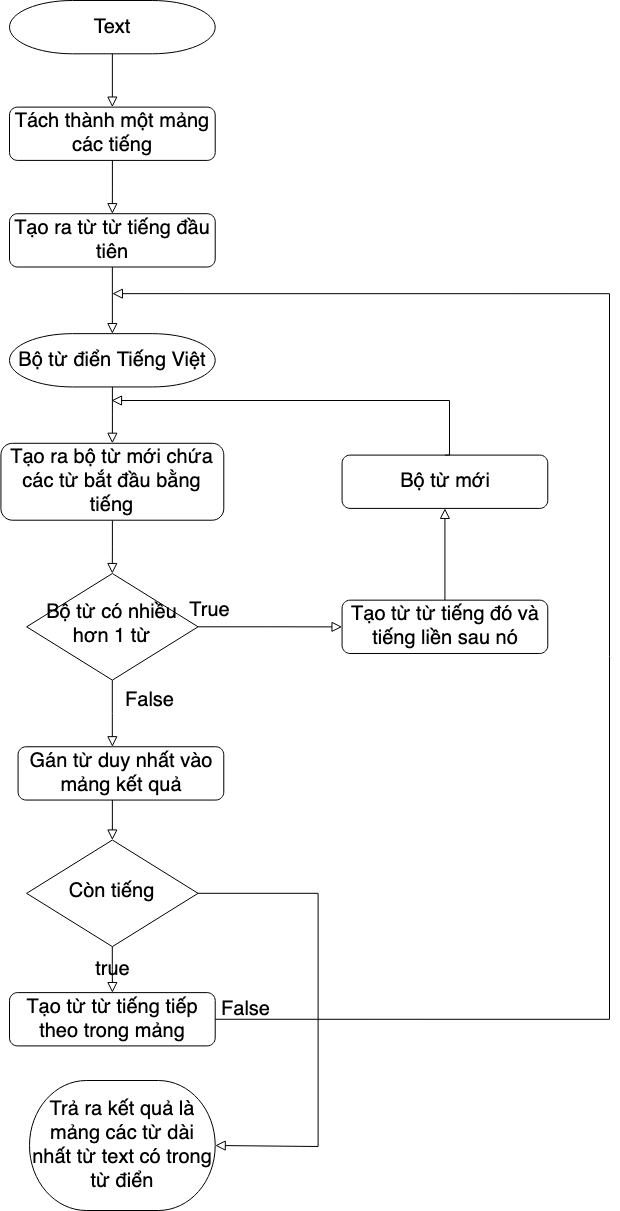

The diagram above was exported from draw.io. Its source (the exported page's mxGraphModel, read from the mxfile embedded in the PNG):
<mxGraphModel dx="946" dy="1795" grid="1" gridSize="10" guides="1" tooltips="1" connect="1" arrows="1" fold="1" page="1" pageScale="1" pageWidth="827" pageHeight="1169" math="0" shadow="0">
  <root>
    <mxCell id="WIyWlLk6GJQsqaUBKTNV-0" />
    <mxCell id="WIyWlLk6GJQsqaUBKTNV-1" parent="WIyWlLk6GJQsqaUBKTNV-0" />
    <mxCell id="WIyWlLk6GJQsqaUBKTNV-3" value="Tách thành một mảng các tiếng" style="rounded=1;whiteSpace=wrap;html=1;fontSize=20;glass=0;strokeWidth=1;shadow=0;" parent="WIyWlLk6GJQsqaUBKTNV-1" vertex="1">
      <mxGeometry x="160" y="-53.39255968906164" width="205.71428571428572" height="53.30372015546918" as="geometry" />
    </mxCell>
    <mxCell id="WIyWlLk6GJQsqaUBKTNV-4" value="False" style="rounded=0;html=1;jettySize=auto;orthogonalLoop=1;fontSize=20;endArrow=block;endFill=0;endSize=8;strokeWidth=1;shadow=0;labelBackgroundColor=none;edgeStyle=orthogonalEdgeStyle;" parent="WIyWlLk6GJQsqaUBKTNV-1" source="WIyWlLk6GJQsqaUBKTNV-6" edge="1">
      <mxGeometry as="geometry">
        <mxPoint x="37" y="-13" as="offset" />
        <mxPoint x="262.8571428571429" y="586.2520821765685" as="targetPoint" />
      </mxGeometry>
    </mxCell>
    <mxCell id="WIyWlLk6GJQsqaUBKTNV-6" value="Bộ từ có nhiều hơn 1 từ" style="rhombus;whiteSpace=wrap;html=1;shadow=0;fontFamily=Helvetica;fontSize=20;align=center;strokeWidth=1;spacing=6;spacingTop=-4;" parent="WIyWlLk6GJQsqaUBKTNV-1" vertex="1">
      <mxGeometry x="177.14285714285714" y="413.0149916712936" width="171.42857142857142" height="106.60744031093836" as="geometry" />
    </mxCell>
    <mxCell id="WIyWlLk6GJQsqaUBKTNV-7" value="Tạo từ từ tiếng đó và tiếng liền sau nó" style="rounded=1;whiteSpace=wrap;html=1;fontSize=20;glass=0;strokeWidth=1;shadow=0;" parent="WIyWlLk6GJQsqaUBKTNV-1" vertex="1">
      <mxGeometry x="492.5714285714286" y="439.6668517490283" width="205.71428571428572" height="53.30372015546918" as="geometry" />
    </mxCell>
    <mxCell id="WIyWlLk6GJQsqaUBKTNV-5" value="True" style="edgeStyle=orthogonalEdgeStyle;rounded=0;html=1;jettySize=auto;orthogonalLoop=1;fontSize=20;endArrow=block;endFill=0;endSize=8;strokeWidth=1;shadow=0;labelBackgroundColor=none;" parent="WIyWlLk6GJQsqaUBKTNV-1" source="WIyWlLk6GJQsqaUBKTNV-6" target="WIyWlLk6GJQsqaUBKTNV-7" edge="1">
      <mxGeometry as="geometry">
        <mxPoint x="-61" y="-16" as="offset" />
      </mxGeometry>
    </mxCell>
    <mxCell id="WIyWlLk6GJQsqaUBKTNV-10" value="Còn tiếng" style="rhombus;whiteSpace=wrap;html=1;shadow=0;fontFamily=Helvetica;fontSize=20;align=center;strokeWidth=1;spacing=6;spacingTop=-4;" parent="WIyWlLk6GJQsqaUBKTNV-1" vertex="1">
      <mxGeometry x="177.14285714285714" y="679.5335924486396" width="171.42857142857142" height="106.60744031093836" as="geometry" />
    </mxCell>
    <mxCell id="WIyWlLk6GJQsqaUBKTNV-11" value="Tạo từ từ tiếng tiếp theo trong mảng" style="rounded=1;whiteSpace=wrap;html=1;fontSize=20;glass=0;strokeWidth=1;shadow=0;" parent="WIyWlLk6GJQsqaUBKTNV-1" vertex="1">
      <mxGeometry x="160" y="832.1154913936701" width="205.71428571428572" height="53.30372015546918" as="geometry" />
    </mxCell>
    <mxCell id="WIyWlLk6GJQsqaUBKTNV-8" value="true" style="rounded=0;html=1;jettySize=auto;orthogonalLoop=1;fontSize=20;endArrow=block;endFill=0;endSize=8;strokeWidth=1;shadow=0;labelBackgroundColor=none;edgeStyle=orthogonalEdgeStyle;" parent="WIyWlLk6GJQsqaUBKTNV-1" source="WIyWlLk6GJQsqaUBKTNV-10" target="WIyWlLk6GJQsqaUBKTNV-11" edge="1">
      <mxGeometry x="160" y="-160" as="geometry">
        <mxPoint as="offset" />
      </mxGeometry>
    </mxCell>
    <mxCell id="yJJCrcveBx7WZOystj2i-3" value="" style="edgeStyle=orthogonalEdgeStyle;rounded=0;orthogonalLoop=1;jettySize=auto;html=1;fontColor=#000000;shadow=0;strokeWidth=1;labelBackgroundColor=none;endFill=0;endArrow=block;endSize=8;fontSize=20;" edge="1" parent="WIyWlLk6GJQsqaUBKTNV-1" source="yJJCrcveBx7WZOystj2i-1" target="WIyWlLk6GJQsqaUBKTNV-3">
      <mxGeometry x="160" y="-160" as="geometry" />
    </mxCell>
    <mxCell id="yJJCrcveBx7WZOystj2i-1" value="Text" style="strokeWidth=1;html=1;shape=mxgraph.flowchart.terminator;whiteSpace=wrap;glass=0;gradientColor=none;fillColor=none;fontSize=20;" vertex="1" parent="WIyWlLk6GJQsqaUBKTNV-1">
      <mxGeometry x="160" y="-160" width="205.71428571428572" height="53.30372015546918" as="geometry" />
    </mxCell>
    <mxCell id="yJJCrcveBx7WZOystj2i-4" value="Tạo ra từ từ tiếng đầu tiên" style="rounded=1;whiteSpace=wrap;html=1;fontSize=20;glass=0;strokeWidth=1;shadow=0;" vertex="1" parent="WIyWlLk6GJQsqaUBKTNV-1">
      <mxGeometry x="160" y="53.214880621876716" width="205.71428571428572" height="53.30372015546918" as="geometry" />
    </mxCell>
    <mxCell id="WIyWlLk6GJQsqaUBKTNV-2" value="" style="rounded=0;html=1;jettySize=auto;orthogonalLoop=1;fontSize=20;endArrow=block;endFill=0;endSize=8;strokeWidth=1;shadow=0;labelBackgroundColor=none;edgeStyle=orthogonalEdgeStyle;entryX=0.5;entryY=0;entryDx=0;entryDy=0;" parent="WIyWlLk6GJQsqaUBKTNV-1" source="WIyWlLk6GJQsqaUBKTNV-3" target="yJJCrcveBx7WZOystj2i-4" edge="1">
      <mxGeometry x="160" y="-160" as="geometry" />
    </mxCell>
    <mxCell id="yJJCrcveBx7WZOystj2i-5" value="" style="edgeStyle=orthogonalEdgeStyle;rounded=0;orthogonalLoop=1;jettySize=auto;html=1;fontColor=#000000;shadow=0;strokeWidth=1;labelBackgroundColor=none;endFill=0;endArrow=block;endSize=8;exitX=0.5;exitY=1;exitDx=0;exitDy=0;entryX=0.5;entryY=0;entryDx=0;entryDy=0;entryPerimeter=0;fontSize=20;" edge="1" parent="WIyWlLk6GJQsqaUBKTNV-1" source="yJJCrcveBx7WZOystj2i-4" target="yJJCrcveBx7WZOystj2i-6">
      <mxGeometry x="160" y="-160" as="geometry">
        <mxPoint x="280" y="79.86674069961131" as="sourcePoint" />
        <mxPoint x="262.8571428571429" y="173.1482509716824" as="targetPoint" />
      </mxGeometry>
    </mxCell>
    <mxCell id="RdsTbu_2MrtzpFliv-M4-3" value="" style="edgeStyle=orthogonalEdgeStyle;rounded=0;orthogonalLoop=1;jettySize=auto;html=1;fontSize=20;fontColor=#000000;shadow=0;strokeWidth=1;labelBackgroundColor=none;endFill=0;endArrow=block;endSize=8;" edge="1" parent="WIyWlLk6GJQsqaUBKTNV-1" source="yJJCrcveBx7WZOystj2i-6" target="yJJCrcveBx7WZOystj2i-8">
      <mxGeometry relative="1" as="geometry" />
    </mxCell>
    <mxCell id="yJJCrcveBx7WZOystj2i-6" value="Bộ từ điển Tiếng Việt" style="strokeWidth=1;html=1;shape=mxgraph.flowchart.terminator;whiteSpace=wrap;glass=0;gradientColor=none;fillColor=none;fontSize=20;" vertex="1" parent="WIyWlLk6GJQsqaUBKTNV-1">
      <mxGeometry x="160" y="173.1482509716824" width="205.71428571428572" height="53.30372015546918" as="geometry" />
    </mxCell>
    <mxCell id="RdsTbu_2MrtzpFliv-M4-4" value="" style="edgeStyle=orthogonalEdgeStyle;rounded=0;orthogonalLoop=1;jettySize=auto;html=1;fontSize=20;fontColor=#000000;shadow=0;strokeWidth=1;labelBackgroundColor=none;endFill=0;endArrow=block;endSize=8;" edge="1" parent="WIyWlLk6GJQsqaUBKTNV-1" source="yJJCrcveBx7WZOystj2i-8" target="WIyWlLk6GJQsqaUBKTNV-6">
      <mxGeometry relative="1" as="geometry" />
    </mxCell>
    <mxCell id="yJJCrcveBx7WZOystj2i-8" value="Tạo ra bộ từ mới chứa các từ bắt đầu bằng tiếng" style="rounded=1;whiteSpace=wrap;html=1;fontSize=20;glass=0;strokeWidth=1;shadow=0;" vertex="1" parent="WIyWlLk6GJQsqaUBKTNV-1">
      <mxGeometry x="151.43" y="282.78999999999996" width="222.86" height="76.92" as="geometry" />
    </mxCell>
    <mxCell id="yJJCrcveBx7WZOystj2i-13" value="Bộ từ mới" style="rounded=1;whiteSpace=wrap;html=1;fontSize=20;glass=0;strokeWidth=1;shadow=0;" vertex="1" parent="WIyWlLk6GJQsqaUBKTNV-1">
      <mxGeometry x="492.5714285714286" y="294.5975513603553" width="205.71428571428572" height="53.30372015546918" as="geometry" />
    </mxCell>
    <mxCell id="yJJCrcveBx7WZOystj2i-15" value="" style="edgeStyle=orthogonalEdgeStyle;rounded=0;orthogonalLoop=1;jettySize=auto;html=1;fontColor=#000000;shadow=0;strokeWidth=1;labelBackgroundColor=none;endFill=0;endArrow=block;endSize=8;fontSize=20;exitX=0.5;exitY=0;exitDx=0;exitDy=0;" edge="1" parent="WIyWlLk6GJQsqaUBKTNV-1" source="yJJCrcveBx7WZOystj2i-13">
      <mxGeometry x="152" y="-160" as="geometry">
        <mxPoint x="580" y="270" as="sourcePoint" />
        <mxPoint x="262" y="240" as="targetPoint" />
        <Array as="points">
          <mxPoint x="600" y="295" />
          <mxPoint x="600" y="240" />
        </Array>
      </mxGeometry>
    </mxCell>
    <mxCell id="yJJCrcveBx7WZOystj2i-16" value="" style="edgeStyle=orthogonalEdgeStyle;rounded=0;html=1;jettySize=auto;orthogonalLoop=1;fontSize=20;endArrow=block;endFill=0;endSize=8;strokeWidth=1;shadow=0;labelBackgroundColor=none;entryX=0.5;entryY=1;entryDx=0;entryDy=0;" edge="1" parent="WIyWlLk6GJQsqaUBKTNV-1" target="yJJCrcveBx7WZOystj2i-13">
      <mxGeometry x="160" y="-160" as="geometry">
        <mxPoint as="offset" />
        <mxPoint x="595.4285714285714" y="439.6668517490283" as="sourcePoint" />
        <mxPoint x="509.7142857142857" y="479.6446418656302" as="targetPoint" />
      </mxGeometry>
    </mxCell>
    <mxCell id="yJJCrcveBx7WZOystj2i-17" value="Gán từ duy nhất vào mảng kết quả" style="rounded=1;whiteSpace=wrap;html=1;fontSize=20;glass=0;strokeWidth=1;shadow=0;" vertex="1" parent="WIyWlLk6GJQsqaUBKTNV-1">
      <mxGeometry x="168.57142857142858" y="586.2520821765685" width="205.71428571428572" height="53.30372015546918" as="geometry" />
    </mxCell>
    <mxCell id="yJJCrcveBx7WZOystj2i-19" value="" style="rounded=0;html=1;jettySize=auto;orthogonalLoop=1;fontSize=20;endArrow=block;endFill=0;endSize=8;strokeWidth=1;shadow=0;labelBackgroundColor=none;edgeStyle=orthogonalEdgeStyle;entryX=0.5;entryY=0;entryDx=0;entryDy=0;" edge="1" parent="WIyWlLk6GJQsqaUBKTNV-1" target="WIyWlLk6GJQsqaUBKTNV-10">
      <mxGeometry x="160" y="-160" as="geometry">
        <mxPoint as="offset" />
        <mxPoint x="262.8571428571429" y="639.5558023320378" as="sourcePoint" />
        <mxPoint x="280" y="599.5780122154357" as="targetPoint" />
      </mxGeometry>
    </mxCell>
    <mxCell id="yJJCrcveBx7WZOystj2i-20" value="Trả ra kết quả là mảng các từ dài nhất từ text có trong từ điển" style="strokeWidth=1;html=1;shape=mxgraph.flowchart.terminator;whiteSpace=wrap;glass=0;gradientColor=none;fillColor=none;fontSize=20;" vertex="1" parent="WIyWlLk6GJQsqaUBKTNV-1">
      <mxGeometry x="180" y="920" width="185.71" height="130" as="geometry" />
    </mxCell>
    <mxCell id="WIyWlLk6GJQsqaUBKTNV-9" value="False" style="edgeStyle=orthogonalEdgeStyle;rounded=0;html=1;jettySize=auto;orthogonalLoop=1;fontSize=20;endArrow=block;endFill=0;endSize=8;strokeWidth=1;shadow=0;labelBackgroundColor=none;entryX=1;entryY=0.5;entryDx=0;entryDy=0;" parent="WIyWlLk6GJQsqaUBKTNV-1" source="WIyWlLk6GJQsqaUBKTNV-10" target="yJJCrcveBx7WZOystj2i-20" edge="1">
      <mxGeometry as="geometry">
        <mxPoint x="39" y="-10" as="offset" />
        <mxPoint x="451.42857142857144" y="1019.3448084397558" as="targetPoint" />
        <Array as="points">
          <mxPoint x="468.5714285714286" y="732.8373126041087" />
          <mxPoint x="468.5714285714286" y="986.0299833425872" />
        </Array>
      </mxGeometry>
    </mxCell>
    <mxCell id="yJJCrcveBx7WZOystj2i-21" value="" style="rounded=0;html=1;jettySize=auto;orthogonalLoop=1;fontSize=20;endArrow=block;endFill=0;endSize=8;strokeWidth=1;shadow=0;labelBackgroundColor=none;edgeStyle=orthogonalEdgeStyle;exitX=1;exitY=0.5;exitDx=0;exitDy=0;" edge="1" parent="WIyWlLk6GJQsqaUBKTNV-1" source="WIyWlLk6GJQsqaUBKTNV-11">
      <mxGeometry x="160" y="-160" as="geometry">
        <mxPoint as="offset" />
        <mxPoint x="280" y="832.7817878956134" as="sourcePoint" />
        <mxPoint x="262.8571428571429" y="133.17046085508053" as="targetPoint" />
        <Array as="points">
          <mxPoint x="760" y="859.433647973348" />
          <mxPoint x="760" y="133.17046085508053" />
        </Array>
      </mxGeometry>
    </mxCell>
  </root>
</mxGraphModel>